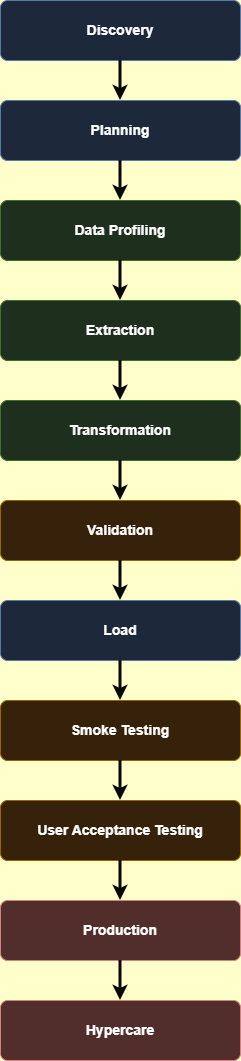

The diagram above was exported from draw.io. Its source (the exported page's mxGraphModel, read from the mxfile embedded in the PNG):
<mxGraphModel dx="2060" dy="1140" grid="0" gridSize="10" guides="1" tooltips="1" connect="1" arrows="1" fold="1" page="1" pageScale="1" pageWidth="850" pageHeight="1600" background="light-dark(#FFFFFF,#FFFFCC)" math="0" shadow="0">
  <root>
    <mxCell id="0" />
    <mxCell id="1" parent="0" />
    <mxCell id="box1" parent="1" style="rounded=1;whiteSpace=wrap;html=1;fillColor=#dae8fc;strokeColor=#6c8ebf;fontSize=14;fontStyle=1;verticalAlign=middle;arcSize=12;" value="Discovery" vertex="1">
      <mxGeometry height="60" width="240" x="300" y="40" as="geometry" />
    </mxCell>
    <mxCell id="box2" parent="1" style="rounded=1;whiteSpace=wrap;html=1;fillColor=#dae8fc;strokeColor=#6c8ebf;fontSize=14;fontStyle=1;verticalAlign=middle;arcSize=12;" value="Planning" vertex="1">
      <mxGeometry height="60" width="240" x="300" y="140" as="geometry" />
    </mxCell>
    <mxCell id="box3" parent="1" style="rounded=1;whiteSpace=wrap;html=1;fillColor=#d5e8d4;strokeColor=#82b366;fontSize=14;fontStyle=1;verticalAlign=middle;arcSize=12;" value="Data Profiling" vertex="1">
      <mxGeometry height="60" width="240" x="300" y="240" as="geometry" />
    </mxCell>
    <mxCell id="box4" parent="1" style="rounded=1;whiteSpace=wrap;html=1;fillColor=#d5e8d4;strokeColor=#82b366;fontSize=14;fontStyle=1;verticalAlign=middle;arcSize=12;" value="Extraction" vertex="1">
      <mxGeometry height="60" width="240" x="300" y="340" as="geometry" />
    </mxCell>
    <mxCell id="box5" parent="1" style="rounded=1;whiteSpace=wrap;html=1;fillColor=#d5e8d4;strokeColor=#82b366;fontSize=14;fontStyle=1;verticalAlign=middle;arcSize=12;" value="Transformation" vertex="1">
      <mxGeometry height="60" width="240" x="300" y="440" as="geometry" />
    </mxCell>
    <mxCell id="box6" parent="1" style="rounded=1;whiteSpace=wrap;html=1;fillColor=#ffe6cc;strokeColor=#d79b00;fontSize=14;fontStyle=1;verticalAlign=middle;arcSize=12;" value="Validation" vertex="1">
      <mxGeometry height="60" width="240" x="300" y="540" as="geometry" />
    </mxCell>
    <mxCell id="box7" parent="1" style="rounded=1;whiteSpace=wrap;html=1;fillColor=#dae8fc;strokeColor=#6c8ebf;fontSize=14;fontStyle=1;verticalAlign=middle;arcSize=12;" value="Load" vertex="1">
      <mxGeometry height="60" width="240" x="300" y="640" as="geometry" />
    </mxCell>
    <mxCell id="box8" parent="1" style="rounded=1;whiteSpace=wrap;html=1;fillColor=#ffe6cc;strokeColor=#d79b00;fontSize=14;fontStyle=1;verticalAlign=middle;arcSize=12;" value="Smoke Testing" vertex="1">
      <mxGeometry height="60" width="240" x="300" y="740" as="geometry" />
    </mxCell>
    <mxCell id="box9" parent="1" style="rounded=1;whiteSpace=wrap;html=1;fillColor=#ffe6cc;strokeColor=#d79b00;fontSize=14;fontStyle=1;verticalAlign=middle;arcSize=12;" value="User Acceptance Testing" vertex="1">
      <mxGeometry height="60" width="240" x="300" y="840" as="geometry" />
    </mxCell>
    <mxCell id="box10" parent="1" style="rounded=1;whiteSpace=wrap;html=1;fillColor=#f8cecc;strokeColor=#b85450;fontSize=14;fontStyle=1;verticalAlign=middle;arcSize=12;" value="Production" vertex="1">
      <mxGeometry height="60" width="240" x="300" y="940" as="geometry" />
    </mxCell>
    <mxCell id="box11" parent="1" style="rounded=1;whiteSpace=wrap;html=1;fillColor=#f8cecc;strokeColor=#b85450;fontSize=14;fontStyle=1;verticalAlign=middle;arcSize=12;" value="Hypercare" vertex="1">
      <mxGeometry height="60" width="240" x="300" y="1040" as="geometry" />
    </mxCell>
    <mxCell id="edge1" edge="1" parent="1" source="box1" style="edgeStyle=orthogonalEdgeStyle;rounded=0;orthogonalLoop=1;jettySize=auto;html=1;exitX=0.5;exitY=1;exitDx=0;exitDy=0;entryX=0.5;entryY=0;entryDx=0;entryDy=0;strokeWidth=3;strokeColor=light-dark(#000000,#090909);" target="box2">
      <mxGeometry relative="1" as="geometry" />
    </mxCell>
    <mxCell id="edge2" edge="1" parent="1" source="box2" style="edgeStyle=orthogonalEdgeStyle;rounded=0;orthogonalLoop=1;jettySize=auto;html=1;exitX=0.5;exitY=1;exitDx=0;exitDy=0;entryX=0.5;entryY=0;entryDx=0;entryDy=0;strokeWidth=3;strokeColor=light-dark(#000000,#090909);" target="box3">
      <mxGeometry relative="1" as="geometry" />
    </mxCell>
    <mxCell id="edge3" edge="1" parent="1" source="box3" style="edgeStyle=orthogonalEdgeStyle;rounded=0;orthogonalLoop=1;jettySize=auto;html=1;exitX=0.5;exitY=1;exitDx=0;exitDy=0;entryX=0.5;entryY=0;entryDx=0;entryDy=0;strokeWidth=3;strokeColor=light-dark(#000000,#090909);" target="box4">
      <mxGeometry relative="1" as="geometry" />
    </mxCell>
    <mxCell id="edge4" edge="1" parent="1" source="box4" style="edgeStyle=orthogonalEdgeStyle;rounded=0;orthogonalLoop=1;jettySize=auto;html=1;exitX=0.5;exitY=1;exitDx=0;exitDy=0;entryX=0.5;entryY=0;entryDx=0;entryDy=0;strokeWidth=3;strokeColor=light-dark(#000000,#090909);" target="box5">
      <mxGeometry relative="1" as="geometry" />
    </mxCell>
    <mxCell id="edge5" edge="1" parent="1" source="box5" style="edgeStyle=orthogonalEdgeStyle;rounded=0;orthogonalLoop=1;jettySize=auto;html=1;exitX=0.5;exitY=1;exitDx=0;exitDy=0;entryX=0.5;entryY=0;entryDx=0;entryDy=0;strokeWidth=3;strokeColor=light-dark(#000000,#090909);" target="box6">
      <mxGeometry relative="1" as="geometry" />
    </mxCell>
    <mxCell id="edge6" edge="1" parent="1" source="box6" style="edgeStyle=orthogonalEdgeStyle;rounded=0;orthogonalLoop=1;jettySize=auto;html=1;exitX=0.5;exitY=1;exitDx=0;exitDy=0;entryX=0.5;entryY=0;entryDx=0;entryDy=0;strokeWidth=3;strokeColor=light-dark(#000000,#090909);" target="box7">
      <mxGeometry relative="1" as="geometry" />
    </mxCell>
    <mxCell id="edge7" edge="1" parent="1" source="box7" style="edgeStyle=orthogonalEdgeStyle;rounded=0;orthogonalLoop=1;jettySize=auto;html=1;exitX=0.5;exitY=1;exitDx=0;exitDy=0;entryX=0.5;entryY=0;entryDx=0;entryDy=0;strokeWidth=3;strokeColor=light-dark(#000000,#090909);" target="box8">
      <mxGeometry relative="1" as="geometry" />
    </mxCell>
    <mxCell id="edge8" edge="1" parent="1" source="box8" style="edgeStyle=orthogonalEdgeStyle;rounded=0;orthogonalLoop=1;jettySize=auto;html=1;exitX=0.5;exitY=1;exitDx=0;exitDy=0;entryX=0.5;entryY=0;entryDx=0;entryDy=0;strokeWidth=3;strokeColor=light-dark(#000000,#090909);" target="box9">
      <mxGeometry relative="1" as="geometry" />
    </mxCell>
    <mxCell id="edge9" edge="1" parent="1" source="box9" style="edgeStyle=orthogonalEdgeStyle;rounded=0;orthogonalLoop=1;jettySize=auto;html=1;exitX=0.5;exitY=1;exitDx=0;exitDy=0;entryX=0.5;entryY=0;entryDx=0;entryDy=0;strokeWidth=3;strokeColor=light-dark(#000000,#090909);" target="box10">
      <mxGeometry relative="1" as="geometry" />
    </mxCell>
    <mxCell id="edge10" edge="1" parent="1" source="box10" style="edgeStyle=orthogonalEdgeStyle;rounded=0;orthogonalLoop=1;jettySize=auto;html=1;exitX=0.5;exitY=1;exitDx=0;exitDy=0;entryX=0.5;entryY=0;entryDx=0;entryDy=0;strokeWidth=3;strokeColor=light-dark(#000000,#090909);" target="box11">
      <mxGeometry relative="1" as="geometry" />
    </mxCell>
  </root>
</mxGraphModel>